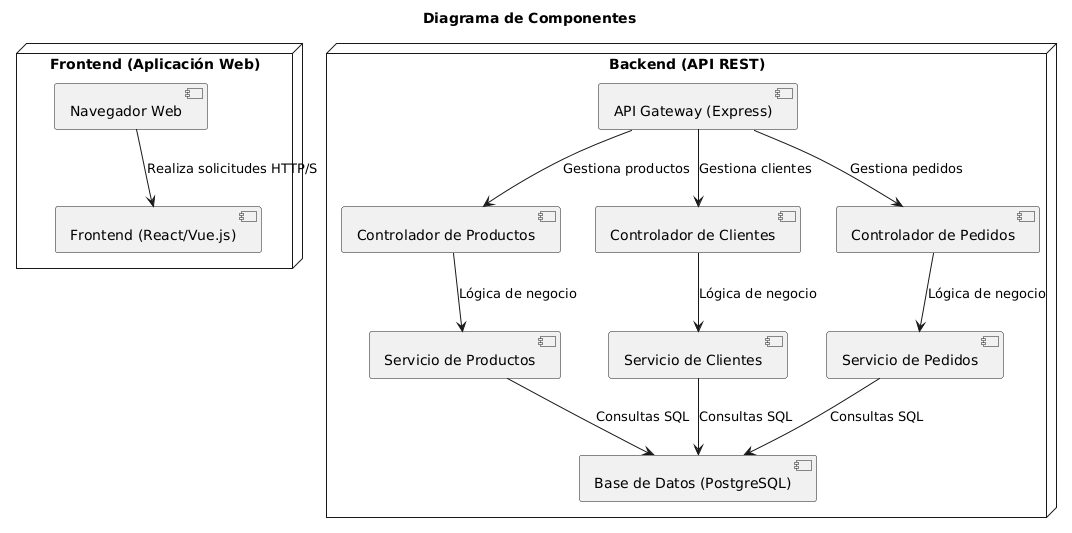

The diagram above was rendered by PlantUML. Its source (embedded in the PNG):
@startuml
title Diagrama de Componentes

node "Frontend (Aplicación Web)" {
    [Navegador Web] --> [Frontend (React/Vue.js)] : Realiza solicitudes HTTP/S
}

node "Backend (API REST)" {
    [API Gateway (Express)] --> [Controlador de Productos] : Gestiona productos
    [API Gateway (Express)] --> [Controlador de Clientes] : Gestiona clientes
    [API Gateway (Express)] --> [Controlador de Pedidos] : Gestiona pedidos

    [Controlador de Productos] --> [Servicio de Productos] : Lógica de negocio
    [Controlador de Clientes] --> [Servicio de Clientes] : Lógica de negocio
    [Controlador de Pedidos] --> [Servicio de Pedidos] : Lógica de negocio

    [Servicio de Productos] --> [Base de Datos (PostgreSQL)] : Consultas SQL
    [Servicio de Clientes] --> [Base de Datos (PostgreSQL)] : Consultas SQL
    [Servicio de Pedidos] --> [Base de Datos (PostgreSQL)] : Consultas SQL
}
@enduml